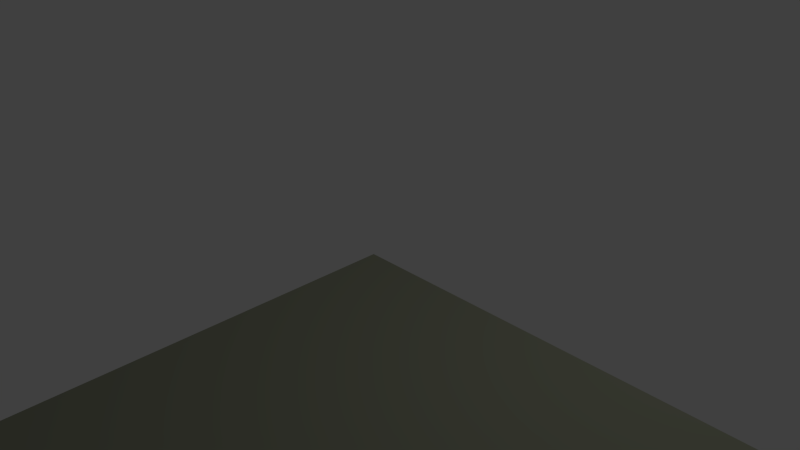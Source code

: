 # Source: floortex.blend  (saved by Blender 2.62.0; exported with 4.5.12 LTS)
import bpy
from mathutils import Matrix  # noqa: F401  (used for matrix-valued properties, if any)

bpy.ops.wm.read_factory_settings(use_empty=True)
scene = bpy.context.scene
scene.name = 'Scene'

# ---- collections
col_collection_1 = bpy.data.collections.new('Collection 1'); scene.collection.children.link(col_collection_1)

# ---- materials (node trees are filled in below, after node groups)
mat_floor = bpy.data.materials.new('floor')
mat_floor.alpha_threshold = 0.0
mat_floor.use_transparent_shadow = False
mat_floor.preview_render_type = 'FLAT'
mat_floor.diffuse_color = (0.2868, 0.3, 0.219, 1.0)
mat_floor.specular_color = (0.562, 0.6, 0.4153)
mat_floor.roughness = 0.5
mat_floor.specular_intensity = 0.8494
mat_floor.line_color = (0.0, 0.0, 0.0, 1.0)

# ---- material node trees

# ---- world
world_world = bpy.data.worlds.new('World'); scene.world = world_world
world_world.color = (0.05088, 0.05088, 0.05088)
world_world.use_sun_shadow = False
world_world.sun_shadow_jitter_overblur = 0.0
world_world.cycles.sampling_method = 'MANUAL'
world_world.cycles.sample_map_resolution = 256

# ---- cameras
cam_camera = bpy.data.cameras.new('Camera')
cam_camera.clip_end = 100.0
cam_camera.lens = 35.0
cam_camera.sensor_width = 32.0
cam_camera.sensor_height = 18.0
cam_camera.ortho_scale = 7.314
cam_camera.dof.focus_distance = 0.0
cam_camera.dof.aperture_fstop = 128.0

# ---- lights
light_lamp = bpy.data.lights.new('Lamp', 'POINT')
light_lamp.transmission_factor = 0.0
light_lamp.cutoff_distance = 30.0
light_lamp.energy = 100.0
light_lamp.shadow_buffer_clip_start = 1.001
light_lamp.shadow_soft_size = 1.0
light_lamp.shadow_maximum_resolution = 0.006
light_lamp.use_absolute_resolution = True
light_lamp.cycles.use_multiple_importance_sampling = False

# ---- meshes
me_floor = bpy.data.meshes.new('floor')
me_floor.from_pydata([(0.0, 0.0, 0.0), (0.0, 0.0, 6.59), (10.85, 0.0, 6.59), (10.85, 0.0, 0.0)], [], [(0, 1, 2, 3)])
_uv = me_floor.uv_layers.new(name='UVMap')
_uv.uv.foreach_set('vector', [0.995, 0.9941, 0.0, 0.9929, 0.005025, 0.0, 1.0, 0.003052])
me_floor.materials.append(mat_floor)
me_floor.use_remesh_preserve_volume = False
me_floor.use_remesh_preserve_attributes = False
me_floor.use_mirror_vertex_groups = False
me_floor.update()

# ---- objects
ob_mesh = bpy.data.objects.new('Mesh', me_floor)
ob_lamp = bpy.data.objects.new('Lamp', light_lamp)
ob_camera = bpy.data.objects.new('Camera', cam_camera)

# ---- transforms, parenting, visibility, modifiers, constraints
ob_mesh.location = (0.0, 0.0, 0.0)
ob_mesh.rotation_euler = (1.571, -0.0, 0.0)
ob_mesh.lineart.crease_threshold = 0.0
ob_lamp.location = (4.076, 1.005, 5.904)
ob_lamp.rotation_euler = (0.6503, 0.05522, 1.866)
ob_lamp.lock_rotations_4d = False
ob_lamp.empty_display_type = 'ARROWS'
ob_lamp.color = (0.0, 0.0, 0.0, 0.0)
ob_lamp.lineart.crease_threshold = 0.0
ob_camera.location = (7.481, -6.508, 5.344)
ob_camera.rotation_euler = (1.109, 0.01082, 0.8149)
ob_camera.lock_rotations_4d = False
ob_camera.empty_display_type = 'ARROWS'
ob_camera.color = (0.0, 0.0, 0.0, 0.0)
ob_camera.display_type = 'WIRE'
ob_camera.lineart.crease_threshold = 0.0

# ---- collection membership
col_collection_1.objects.link(ob_mesh)
col_collection_1.objects.link(ob_lamp)
col_collection_1.objects.link(ob_camera)

# ---- scene / render settings (as saved in the file)
scene.camera = ob_camera
scene.frame_start = 1; scene.frame_end = 250; scene.frame_set(1)
scene.render.engine = 'BLENDER_EEVEE_NEXT'
scene.render.image_settings.color_mode = 'RGB'
scene.render.image_settings.compression = 90
scene.render.resolution_percentage = 50
scene.render.dither_intensity = 0.0
scene.render.bake_margin = 2
scene.render.bake_bias = 0.0
scene.cycles.use_denoising = False
scene.cycles.samples = 10
scene.cycles.sampling_pattern = 'TABULATED_SOBOL'
scene.cycles.light_sampling_threshold = 0.0
scene.cycles.use_adaptive_sampling = False
scene.cycles.use_light_tree = False
scene.cycles.blur_glossy = 0.0
scene.cycles.volume_bounces = 1
scene.cycles.pixel_filter_type = 'GAUSSIAN'
scene.cycles.sample_clamp_indirect = 0.0
scene.view_settings.view_transform = 'Standard'
bpy.context.view_layer.update()

